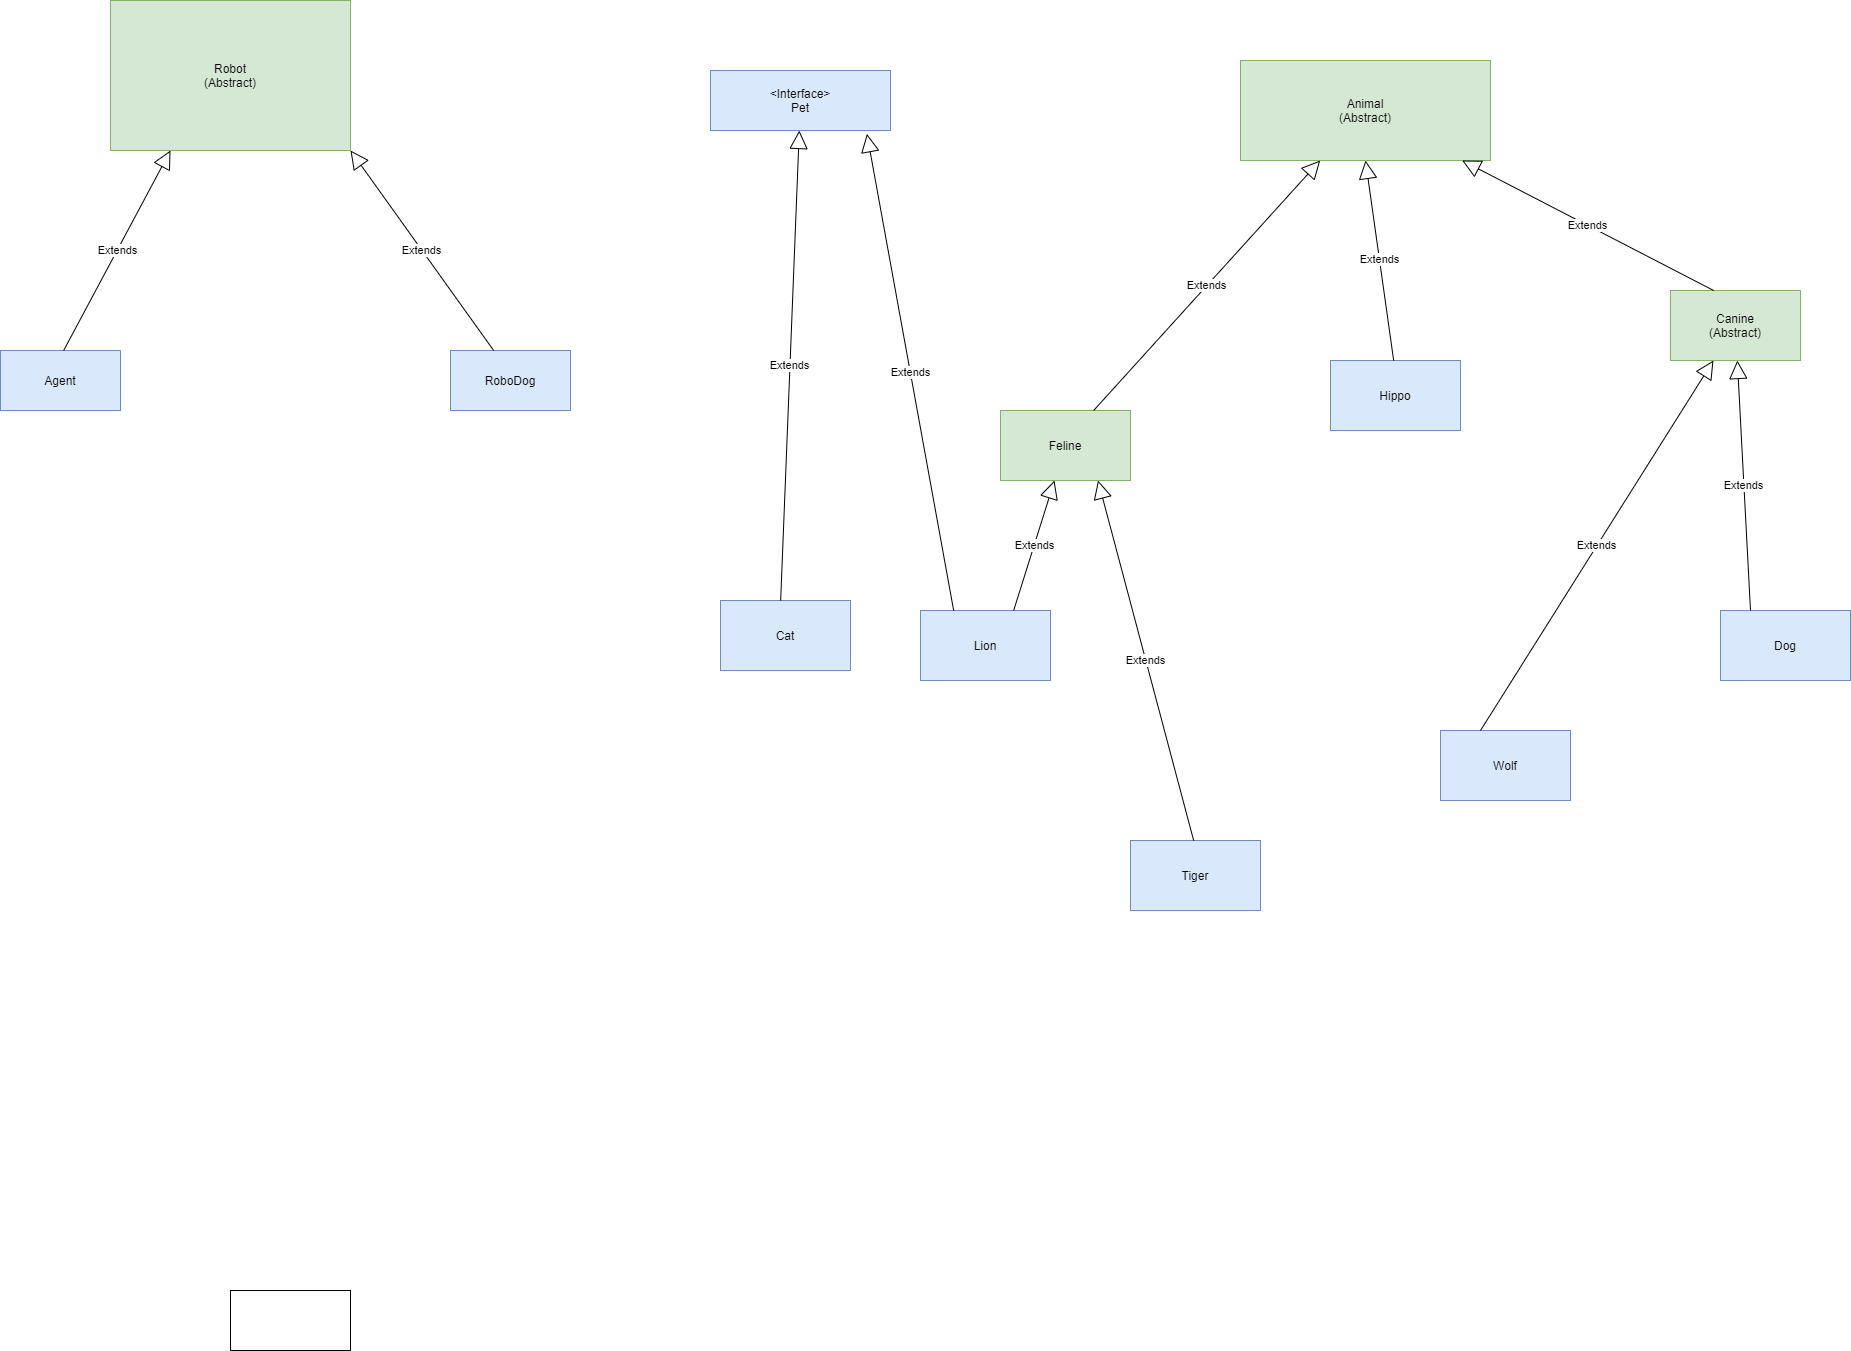

The diagram above was exported from draw.io. Its source (the exported page's mxGraphModel, read from the mxfile embedded in the PNG):
<mxGraphModel dx="3152" dy="2440" grid="1" gridSize="10" guides="1" tooltips="1" connect="1" arrows="1" fold="1" page="1" pageScale="1" pageWidth="850" pageHeight="1100" math="0" shadow="0">
  <root>
    <mxCell id="0" />
    <mxCell id="1" parent="0" />
    <mxCell id="KtX6BlRgI8z35QrVcyur-1" value="Robot&lt;br&gt;(Abstract)" style="rounded=0;whiteSpace=wrap;html=1;fillColor=#d5e8d4;strokeColor=#82b366;" parent="1" vertex="1">
      <mxGeometry x="-670" y="-1040" width="240" height="150" as="geometry" />
    </mxCell>
    <mxCell id="KtX6BlRgI8z35QrVcyur-2" value="Agent" style="rounded=0;whiteSpace=wrap;html=1;fillColor=#dae8fc;strokeColor=#6c8ebf;" parent="1" vertex="1">
      <mxGeometry x="-780" y="-690" width="120" height="60" as="geometry" />
    </mxCell>
    <mxCell id="KtX6BlRgI8z35QrVcyur-3" value="&amp;lt;Interface&amp;gt;&lt;br&gt;Pet" style="rounded=0;whiteSpace=wrap;html=1;fillColor=#dae8fc;strokeColor=#6c8ebf;" parent="1" vertex="1">
      <mxGeometry x="-70" y="-970" width="180" height="60" as="geometry" />
    </mxCell>
    <mxCell id="KtX6BlRgI8z35QrVcyur-4" value="RoboDog" style="rounded=0;whiteSpace=wrap;html=1;fillColor=#dae8fc;strokeColor=#6c8ebf;" parent="1" vertex="1">
      <mxGeometry x="-330" y="-690" width="120" height="60" as="geometry" />
    </mxCell>
    <mxCell id="KtX6BlRgI8z35QrVcyur-5" value="" style="rounded=0;whiteSpace=wrap;html=1;" parent="1" vertex="1">
      <mxGeometry x="-550" y="250" width="120" height="60" as="geometry" />
    </mxCell>
    <mxCell id="KtX6BlRgI8z35QrVcyur-6" value="Animal&lt;br&gt;(Abstract)" style="rounded=0;whiteSpace=wrap;html=1;fillColor=#d5e8d4;strokeColor=#82b366;" parent="1" vertex="1">
      <mxGeometry x="460" y="-980" width="250" height="100" as="geometry" />
    </mxCell>
    <mxCell id="KtX6BlRgI8z35QrVcyur-7" value="Cat" style="rounded=0;whiteSpace=wrap;html=1;fillColor=#dae8fc;strokeColor=#6c8ebf;" parent="1" vertex="1">
      <mxGeometry x="-60" y="-440" width="130" height="70" as="geometry" />
    </mxCell>
    <mxCell id="oOYBfKhp9LE9rcojv5WF-1" value="Feline" style="rounded=0;whiteSpace=wrap;html=1;fillColor=#d5e8d4;strokeColor=#82b366;" vertex="1" parent="1">
      <mxGeometry x="220" y="-630" width="130" height="70" as="geometry" />
    </mxCell>
    <mxCell id="oOYBfKhp9LE9rcojv5WF-2" value="Hippo" style="rounded=0;whiteSpace=wrap;html=1;fillColor=#dae8fc;strokeColor=#6c8ebf;" vertex="1" parent="1">
      <mxGeometry x="550" y="-680" width="130" height="70" as="geometry" />
    </mxCell>
    <mxCell id="oOYBfKhp9LE9rcojv5WF-3" value="Canine&lt;br&gt;(Abstract)" style="rounded=0;whiteSpace=wrap;html=1;fillColor=#d5e8d4;strokeColor=#82b366;" vertex="1" parent="1">
      <mxGeometry x="890" y="-750" width="130" height="70" as="geometry" />
    </mxCell>
    <mxCell id="oOYBfKhp9LE9rcojv5WF-4" value="Dog" style="rounded=0;whiteSpace=wrap;html=1;fillColor=#dae8fc;strokeColor=#6c8ebf;" vertex="1" parent="1">
      <mxGeometry x="940" y="-430" width="130" height="70" as="geometry" />
    </mxCell>
    <mxCell id="oOYBfKhp9LE9rcojv5WF-5" value="Wolf" style="rounded=0;whiteSpace=wrap;html=1;fillColor=#dae8fc;strokeColor=#6c8ebf;" vertex="1" parent="1">
      <mxGeometry x="660" y="-310" width="130" height="70" as="geometry" />
    </mxCell>
    <mxCell id="oOYBfKhp9LE9rcojv5WF-6" value="Lion" style="rounded=0;whiteSpace=wrap;html=1;fillColor=#dae8fc;strokeColor=#6c8ebf;" vertex="1" parent="1">
      <mxGeometry x="140" y="-430" width="130" height="70" as="geometry" />
    </mxCell>
    <mxCell id="oOYBfKhp9LE9rcojv5WF-7" value="Tiger" style="rounded=0;whiteSpace=wrap;html=1;fillColor=#dae8fc;strokeColor=#6c8ebf;" vertex="1" parent="1">
      <mxGeometry x="350" y="-200" width="130" height="70" as="geometry" />
    </mxCell>
    <mxCell id="oOYBfKhp9LE9rcojv5WF-22" value="Extends" style="endArrow=block;endSize=16;endFill=0;html=1;" edge="1" parent="1" target="oOYBfKhp9LE9rcojv5WF-3">
      <mxGeometry width="160" relative="1" as="geometry">
        <mxPoint x="700" y="-310" as="sourcePoint" />
        <mxPoint x="870" y="-450" as="targetPoint" />
      </mxGeometry>
    </mxCell>
    <mxCell id="oOYBfKhp9LE9rcojv5WF-23" value="Extends" style="endArrow=block;endSize=16;endFill=0;html=1;" edge="1" parent="1" target="oOYBfKhp9LE9rcojv5WF-3">
      <mxGeometry width="160" relative="1" as="geometry">
        <mxPoint x="970" y="-430" as="sourcePoint" />
        <mxPoint x="1202.962962962963" y="-800" as="targetPoint" />
      </mxGeometry>
    </mxCell>
    <mxCell id="oOYBfKhp9LE9rcojv5WF-24" value="Extends" style="endArrow=block;endSize=16;endFill=0;html=1;" edge="1" parent="1" target="KtX6BlRgI8z35QrVcyur-6">
      <mxGeometry width="160" relative="1" as="geometry">
        <mxPoint x="933.16" y="-750" as="sourcePoint" />
        <mxPoint x="920.0021052631574" y="-1000" as="targetPoint" />
      </mxGeometry>
    </mxCell>
    <mxCell id="oOYBfKhp9LE9rcojv5WF-25" value="Extends" style="endArrow=block;endSize=16;endFill=0;html=1;entryX=0.5;entryY=1;entryDx=0;entryDy=0;" edge="1" parent="1" target="KtX6BlRgI8z35QrVcyur-6">
      <mxGeometry width="160" relative="1" as="geometry">
        <mxPoint x="613.16" y="-680" as="sourcePoint" />
        <mxPoint x="600.0021052631574" y="-930" as="targetPoint" />
      </mxGeometry>
    </mxCell>
    <mxCell id="oOYBfKhp9LE9rcojv5WF-26" value="Extends" style="endArrow=block;endSize=16;endFill=0;html=1;" edge="1" parent="1" target="KtX6BlRgI8z35QrVcyur-6">
      <mxGeometry width="160" relative="1" as="geometry">
        <mxPoint x="313.15999999999997" y="-630" as="sourcePoint" />
        <mxPoint x="300.00210526315743" y="-880" as="targetPoint" />
      </mxGeometry>
    </mxCell>
    <mxCell id="oOYBfKhp9LE9rcojv5WF-27" value="Extends" style="endArrow=block;endSize=16;endFill=0;html=1;entryX=0.75;entryY=1;entryDx=0;entryDy=0;" edge="1" parent="1" target="oOYBfKhp9LE9rcojv5WF-1">
      <mxGeometry width="160" relative="1" as="geometry">
        <mxPoint x="413.15999999999997" y="-200" as="sourcePoint" />
        <mxPoint x="400.00210526315743" y="-450" as="targetPoint" />
      </mxGeometry>
    </mxCell>
    <mxCell id="oOYBfKhp9LE9rcojv5WF-28" value="Extends" style="endArrow=block;endSize=16;endFill=0;html=1;" edge="1" parent="1" target="oOYBfKhp9LE9rcojv5WF-1">
      <mxGeometry width="160" relative="1" as="geometry">
        <mxPoint x="233.16000000000003" y="-430" as="sourcePoint" />
        <mxPoint x="220.0021052631575" y="-680" as="targetPoint" />
      </mxGeometry>
    </mxCell>
    <mxCell id="oOYBfKhp9LE9rcojv5WF-29" value="Extends" style="endArrow=block;endSize=16;endFill=0;html=1;" edge="1" parent="1" target="KtX6BlRgI8z35QrVcyur-3">
      <mxGeometry width="160" relative="1" as="geometry">
        <mxPoint x="0.1599999999999966" y="-440" as="sourcePoint" />
        <mxPoint x="-12.99789473684254" y="-690" as="targetPoint" />
      </mxGeometry>
    </mxCell>
    <mxCell id="oOYBfKhp9LE9rcojv5WF-30" value="Extends" style="endArrow=block;endSize=16;endFill=0;html=1;entryX=0.869;entryY=1.056;entryDx=0;entryDy=0;entryPerimeter=0;" edge="1" parent="1" target="KtX6BlRgI8z35QrVcyur-3">
      <mxGeometry width="160" relative="1" as="geometry">
        <mxPoint x="173.16" y="-430" as="sourcePoint" />
        <mxPoint x="160.00210526315746" y="-680" as="targetPoint" />
      </mxGeometry>
    </mxCell>
    <mxCell id="oOYBfKhp9LE9rcojv5WF-31" value="Extends" style="endArrow=block;endSize=16;endFill=0;html=1;entryX=1;entryY=1;entryDx=0;entryDy=0;" edge="1" parent="1" target="KtX6BlRgI8z35QrVcyur-1">
      <mxGeometry width="160" relative="1" as="geometry">
        <mxPoint x="-286.84000000000003" y="-690" as="sourcePoint" />
        <mxPoint x="-299.99789473684257" y="-940" as="targetPoint" />
      </mxGeometry>
    </mxCell>
    <mxCell id="oOYBfKhp9LE9rcojv5WF-32" value="Extends" style="endArrow=block;endSize=16;endFill=0;html=1;entryX=0.25;entryY=1;entryDx=0;entryDy=0;" edge="1" parent="1" target="KtX6BlRgI8z35QrVcyur-1">
      <mxGeometry width="160" relative="1" as="geometry">
        <mxPoint x="-716.84" y="-690" as="sourcePoint" />
        <mxPoint x="-729.9978947368426" y="-940" as="targetPoint" />
      </mxGeometry>
    </mxCell>
  </root>
</mxGraphModel>